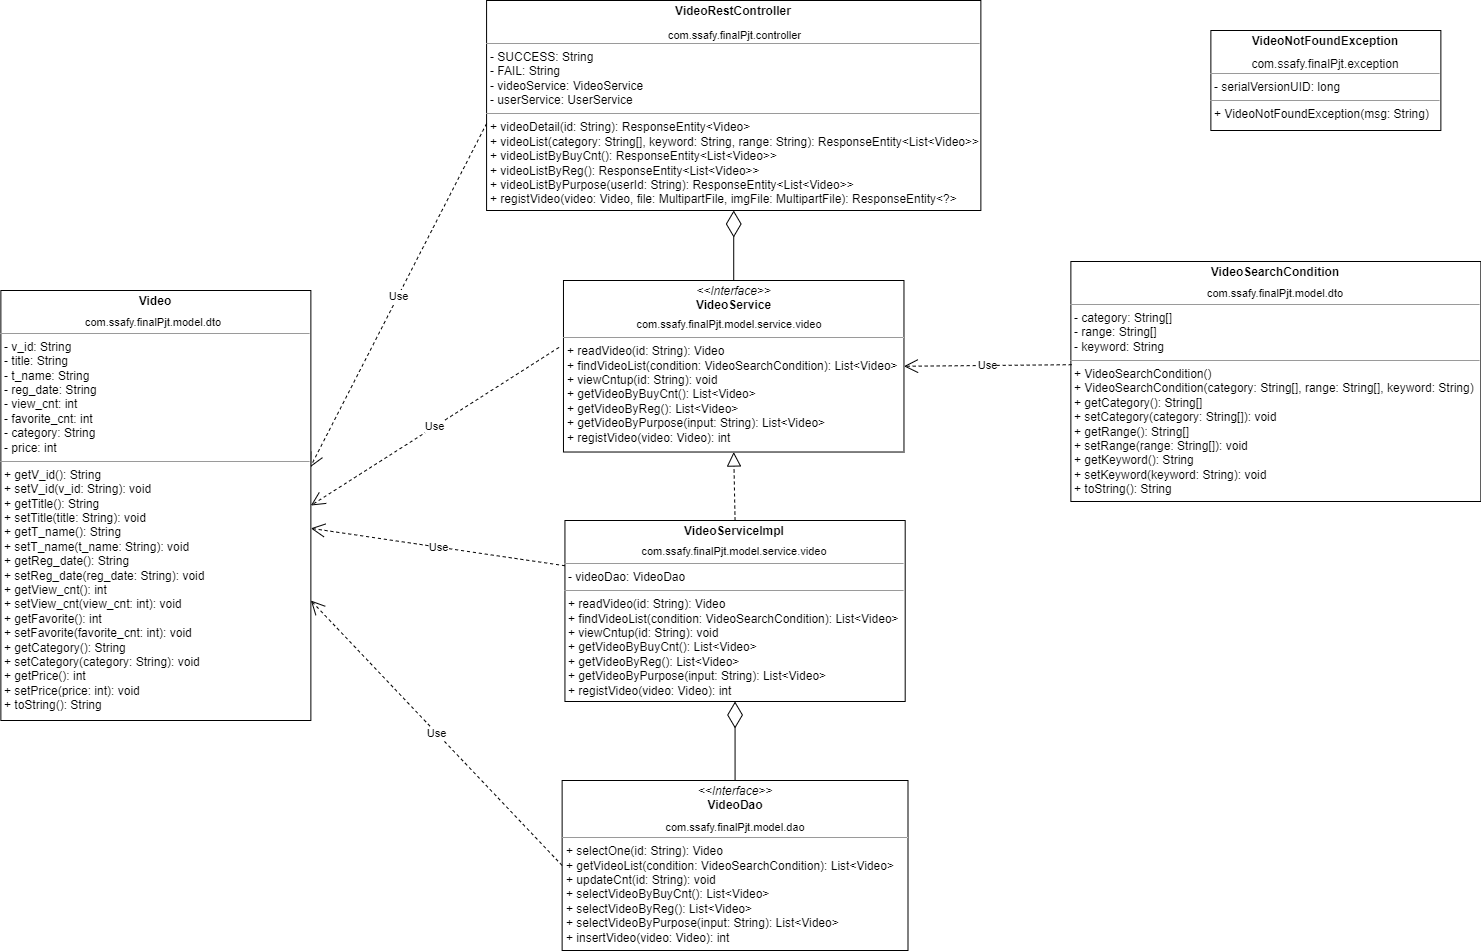

The diagram above was exported from draw.io. Its source (the exported page's mxGraphModel, read from the mxfile embedded in the PNG):
<mxGraphModel dx="7281" dy="8" grid="1" gridSize="10" guides="1" tooltips="1" connect="1" arrows="1" fold="1" page="1" pageScale="1" pageWidth="1169" pageHeight="827" math="0" shadow="0">
  <root>
    <mxCell id="0" />
    <mxCell id="1" parent="0" />
    <mxCell id="2" value="" style="group" vertex="1" connectable="0" parent="1">
      <mxGeometry x="-167.63" y="3330" width="1450" height="950" as="geometry" />
    </mxCell>
    <mxCell id="3" value="&lt;p style=&quot;margin:0px;margin-top:4px;text-align:center;&quot;&gt;&lt;i&gt;&amp;lt;&amp;lt;Interface&amp;gt;&amp;gt;&lt;/i&gt;&lt;br&gt;&lt;b&gt;VideoService&lt;/b&gt;&lt;/p&gt;&lt;p style=&quot;margin:0px;margin-top:4px;text-align:center;&quot;&gt;&lt;b&gt;&lt;br&gt;&lt;/b&gt;&lt;/p&gt;&lt;hr size=&quot;1&quot;&gt;&lt;p style=&quot;margin:0px;margin-left:4px;&quot;&gt;+ readVideo(id: String): Video&lt;/p&gt;&lt;p style=&quot;margin:0px;margin-left:4px;&quot;&gt;+ findVideoList(condition: VideoSearchCondition): List&amp;lt;Video&amp;gt;&lt;/p&gt;&lt;p style=&quot;margin:0px;margin-left:4px;&quot;&gt;+ viewCntup(id: String): void&lt;/p&gt;&lt;p style=&quot;margin:0px;margin-left:4px;&quot;&gt;+ getVideoByBuyCnt(): List&amp;lt;Video&amp;gt;&lt;/p&gt;&lt;p style=&quot;margin:0px;margin-left:4px;&quot;&gt;+ getVideoByReg(): List&amp;lt;Video&amp;gt;&lt;/p&gt;&lt;p style=&quot;margin:0px;margin-left:4px;&quot;&gt;+ getVideoByPurpose(input: String): List&amp;lt;Video&amp;gt;&lt;/p&gt;&lt;p style=&quot;margin:0px;margin-left:4px;&quot;&gt;+ registVideo(video: Video): int&lt;/p&gt;" style="verticalAlign=top;align=left;overflow=fill;fontSize=12;fontFamily=Helvetica;html=1;strokeColor=default;" vertex="1" parent="2">
      <mxGeometry x="532.6" y="280" width="340.5" height="171.52" as="geometry" />
    </mxCell>
    <mxCell id="4" value="" style="group" vertex="1" connectable="0" parent="2">
      <mxGeometry x="579" width="371" height="210" as="geometry" />
    </mxCell>
    <mxCell id="5" value="&lt;p style=&quot;margin:0px;margin-top:4px;text-align:center;&quot;&gt;&lt;b&gt;VideoRestController&lt;/b&gt;&lt;/p&gt;&lt;p style=&quot;margin:0px;margin-top:4px;text-align:center;&quot;&gt;&lt;b&gt;&lt;br&gt;&lt;/b&gt;&lt;/p&gt;&lt;hr size=&quot;1&quot;&gt;&lt;p style=&quot;margin:0px;margin-left:4px;&quot;&gt;&lt;span style=&quot;background-color: initial;&quot;&gt;- SUCCESS: String&lt;/span&gt;&lt;/p&gt;&lt;p style=&quot;margin:0px;margin-left:4px;&quot;&gt;&lt;span style=&quot;background-color: initial;&quot;&gt;- FAIL: String&lt;/span&gt;&lt;/p&gt;&lt;p style=&quot;margin:0px;margin-left:4px;&quot;&gt;&lt;span style=&quot;background-color: initial;&quot;&gt;- videoService: VideoService&lt;/span&gt;&lt;br&gt;&lt;/p&gt;&lt;p style=&quot;margin:0px;margin-left:4px;&quot;&gt;&lt;span style=&quot;background-color: initial;&quot;&gt;- userService: UserService&lt;/span&gt;&lt;/p&gt;&lt;hr size=&quot;1&quot;&gt;&lt;p style=&quot;margin:0px;margin-left:4px;&quot;&gt;+ videoDetail(id: String):&amp;nbsp;ResponseEntity&amp;lt;Video&amp;gt;&lt;/p&gt;&lt;p style=&quot;margin:0px;margin-left:4px;&quot;&gt;+ videoList(category: String[], keyword: String, range: String): ResponseEntity&amp;lt;List&amp;lt;Video&amp;gt;&amp;gt;&lt;/p&gt;&lt;p style=&quot;margin:0px;margin-left:4px;&quot;&gt;+ videoListByBuyCnt(): ResponseEntity&amp;lt;List&amp;lt;Video&amp;gt;&amp;gt;&lt;/p&gt;&lt;p style=&quot;margin:0px;margin-left:4px;&quot;&gt;+ videoListByReg(): ResponseEntity&amp;lt;List&amp;lt;Video&amp;gt;&amp;gt;&lt;/p&gt;&lt;p style=&quot;margin:0px;margin-left:4px;&quot;&gt;+ videoListByPurpose(userId: String): ResponseEntity&amp;lt;List&amp;lt;Video&amp;gt;&amp;gt;&lt;/p&gt;&lt;p style=&quot;margin:0px;margin-left:4px;&quot;&gt;+ registVideo(video: Video, file: MultipartFile, imgFile: MultipartFile): ResponseEntity&amp;lt;?&amp;gt;&lt;/p&gt;" style="verticalAlign=top;align=left;overflow=fill;fontSize=12;fontFamily=Helvetica;html=1;strokeColor=default;" vertex="1" parent="4">
      <mxGeometry x="-123.29" width="494.29" height="210" as="geometry" />
    </mxCell>
    <UserObject label="com.ssafy.finalPjt.controller" link="com.ssafy.finalPjt.controller" id="6">
      <mxCell style="rounded=0;whiteSpace=wrap;html=1;fontSize=11;strokeColor=none;align=center;" vertex="1" parent="4">
        <mxGeometry x="22.8459318679029" y="31.540983606557376" width="204.68965517241384" height="6.56625" as="geometry" />
      </mxCell>
    </UserObject>
    <mxCell id="7" value="" style="group" vertex="1" connectable="0" parent="2">
      <mxGeometry x="634" y="258" width="190" height="132" as="geometry" />
    </mxCell>
    <UserObject label="com.ssafy.finalPjt.model.service.video" link="com.ssafy.finalPjt.controller" id="8">
      <mxCell style="rounded=0;whiteSpace=wrap;html=1;fontSize=11;strokeColor=none;align=center;" vertex="1" parent="7">
        <mxGeometry x="-15" y="57.2" width="160" height="17.6" as="geometry" />
      </mxCell>
    </UserObject>
    <mxCell id="9" value="" style="endArrow=block;dashed=1;endFill=0;endSize=12;html=1;rounded=0;fontSize=11;exitX=0.5;exitY=0;exitDx=0;exitDy=0;entryX=0.5;entryY=1;entryDx=0;entryDy=0;" edge="1" parent="2" source="15" target="3">
      <mxGeometry width="160" relative="1" as="geometry">
        <mxPoint x="569" y="330" as="sourcePoint" />
        <mxPoint x="719" y="260" as="targetPoint" />
      </mxGeometry>
    </mxCell>
    <mxCell id="10" value="" style="endArrow=diamondThin;endFill=0;endSize=24;html=1;rounded=0;fontSize=11;entryX=0.5;entryY=1;entryDx=0;entryDy=0;exitX=0.5;exitY=0;exitDx=0;exitDy=0;" edge="1" parent="2" source="3" target="5">
      <mxGeometry width="160" relative="1" as="geometry">
        <mxPoint x="799" y="170" as="sourcePoint" />
        <mxPoint x="639" y="170" as="targetPoint" />
      </mxGeometry>
    </mxCell>
    <mxCell id="11" value="Use" style="endArrow=open;endSize=12;dashed=1;html=1;rounded=0;fontSize=11;exitX=-0.013;exitY=0.39;exitDx=0;exitDy=0;entryX=1;entryY=0.5;entryDx=0;entryDy=0;exitPerimeter=0;" edge="1" parent="2" source="3" target="19">
      <mxGeometry width="160" relative="1" as="geometry">
        <mxPoint x="819" y="260" as="sourcePoint" />
        <mxPoint x="339.44000000000005" y="376.1199999999999" as="targetPoint" />
      </mxGeometry>
    </mxCell>
    <mxCell id="12" value="Use" style="endArrow=open;endSize=12;dashed=1;html=1;rounded=0;fontSize=11;exitX=0;exitY=0.586;exitDx=0;exitDy=0;entryX=0.998;entryY=0.411;entryDx=0;entryDy=0;entryPerimeter=0;exitPerimeter=0;" edge="1" parent="2" source="5" target="19">
      <mxGeometry width="160" relative="1" as="geometry">
        <mxPoint x="829" y="247.5" as="sourcePoint" />
        <mxPoint x="342.2399999999998" y="352.49" as="targetPoint" />
      </mxGeometry>
    </mxCell>
    <mxCell id="13" value="" style="group" vertex="1" connectable="0" parent="2">
      <mxGeometry x="534.0699999999999" y="520" width="340.25" height="181" as="geometry" />
    </mxCell>
    <mxCell id="14" value="" style="group" vertex="1" connectable="0" parent="13">
      <mxGeometry width="340.25" height="181" as="geometry" />
    </mxCell>
    <mxCell id="15" value="&lt;p style=&quot;margin:0px;margin-top:4px;text-align:center;&quot;&gt;&lt;b&gt;VideoServiceImpl&lt;/b&gt;&lt;br&gt;&lt;/p&gt;&lt;p style=&quot;margin:0px;margin-top:4px;text-align:center;&quot;&gt;&lt;b&gt;&lt;br&gt;&lt;/b&gt;&lt;/p&gt;&lt;hr size=&quot;1&quot;&gt;&lt;p style=&quot;margin:0px;margin-left:4px;&quot;&gt;- videoDao: VideoDao&lt;/p&gt;&lt;hr size=&quot;1&quot;&gt;&lt;p style=&quot;border-color: var(--border-color); margin: 0px 0px 0px 4px;&quot;&gt;+ readVideo(id: String): Video&lt;/p&gt;&lt;p style=&quot;border-color: var(--border-color); margin: 0px 0px 0px 4px;&quot;&gt;+ findVideoList(condition: VideoSearchCondition): List&amp;lt;Video&amp;gt;&lt;/p&gt;&lt;p style=&quot;border-color: var(--border-color); margin: 0px 0px 0px 4px;&quot;&gt;+ viewCntup(id: String): void&lt;/p&gt;&lt;p style=&quot;border-color: var(--border-color); margin: 0px 0px 0px 4px;&quot;&gt;+ getVideoByBuyCnt(): List&amp;lt;Video&amp;gt;&lt;/p&gt;&lt;p style=&quot;border-color: var(--border-color); margin: 0px 0px 0px 4px;&quot;&gt;+ getVideoByReg(): List&amp;lt;Video&amp;gt;&lt;/p&gt;&lt;p style=&quot;border-color: var(--border-color); margin: 0px 0px 0px 4px;&quot;&gt;+ getVideoByPurpose(input: String): List&amp;lt;Video&amp;gt;&lt;/p&gt;&lt;p style=&quot;border-color: var(--border-color); margin: 0px 0px 0px 4px;&quot;&gt;+ registVideo(video: Video): int&lt;/p&gt;" style="verticalAlign=top;align=left;overflow=fill;fontSize=12;fontFamily=Helvetica;html=1;strokeColor=default;" vertex="1" parent="14">
      <mxGeometry width="340.25" height="181" as="geometry" />
    </mxCell>
    <UserObject label="com.ssafy.finalPjt.model.service.video" link="com.ssafy.finalPjt.controller" id="16">
      <mxCell style="rounded=0;whiteSpace=wrap;html=1;fontSize=11;strokeColor=none;align=center;" vertex="1" parent="14">
        <mxGeometry x="72.48035714285713" y="21.436480186480182" width="194.42857142857142" height="18.282828282828277" as="geometry" />
      </mxCell>
    </UserObject>
    <mxCell id="17" value="" style="endArrow=diamondThin;endFill=0;endSize=24;html=1;rounded=0;fontSize=11;exitX=0.5;exitY=0;exitDx=0;exitDy=0;entryX=0.5;entryY=1;entryDx=0;entryDy=0;" edge="1" parent="2" source="27" target="15">
      <mxGeometry width="160" relative="1" as="geometry">
        <mxPoint x="799" y="410" as="sourcePoint" />
        <mxPoint x="719" y="410" as="targetPoint" />
      </mxGeometry>
    </mxCell>
    <mxCell id="18" value="" style="group" vertex="1" connectable="0" parent="2">
      <mxGeometry y="290" width="280" height="430" as="geometry" />
    </mxCell>
    <mxCell id="19" value="&lt;p style=&quot;margin:0px;margin-top:4px;text-align:center;&quot;&gt;&lt;b&gt;Video&lt;/b&gt;&lt;/p&gt;&lt;p style=&quot;margin:0px;margin-top:4px;text-align:center;&quot;&gt;&lt;b&gt;&lt;br&gt;&lt;/b&gt;&lt;/p&gt;&lt;hr size=&quot;1&quot;&gt;&lt;p style=&quot;margin:0px;margin-left:4px;&quot;&gt;&lt;span style=&quot;background-color: initial;&quot;&gt;- v_id: String&lt;/span&gt;&lt;br&gt;&lt;/p&gt;&lt;p style=&quot;margin:0px;margin-left:4px;&quot;&gt;- title: String&lt;/p&gt;&lt;p style=&quot;margin:0px;margin-left:4px;&quot;&gt;- t_name: String&lt;/p&gt;&lt;p style=&quot;margin:0px;margin-left:4px;&quot;&gt;- reg_date: String&lt;/p&gt;&lt;p style=&quot;margin:0px;margin-left:4px;&quot;&gt;- view_cnt: int&lt;/p&gt;&lt;p style=&quot;margin:0px;margin-left:4px;&quot;&gt;- favorite_cnt: int&lt;/p&gt;&lt;p style=&quot;margin:0px;margin-left:4px;&quot;&gt;- category: String&lt;/p&gt;&lt;p style=&quot;margin:0px;margin-left:4px;&quot;&gt;- price: int&lt;/p&gt;&lt;hr size=&quot;1&quot;&gt;&lt;p style=&quot;margin:0px;margin-left:4px;&quot;&gt;&lt;span style=&quot;background-color: initial;&quot;&gt;+ getV_id(): String&lt;/span&gt;&lt;br&gt;&lt;/p&gt;&lt;p style=&quot;margin: 0px 0px 0px 4px;&quot;&gt;+ setV_id(v_id: String): void&lt;/p&gt;&lt;p style=&quot;margin: 0px 0px 0px 4px;&quot;&gt;+ getTitle(): String&lt;/p&gt;&lt;p style=&quot;margin: 0px 0px 0px 4px;&quot;&gt;+ setTitle(title: String): void&lt;/p&gt;&lt;p style=&quot;margin: 0px 0px 0px 4px;&quot;&gt;+ getT_name(): String&lt;/p&gt;&lt;p style=&quot;margin: 0px 0px 0px 4px;&quot;&gt;+ setT_name(t_name: String): void&lt;/p&gt;&lt;p style=&quot;margin: 0px 0px 0px 4px;&quot;&gt;+ getReg_date(): String&lt;/p&gt;&lt;p style=&quot;margin: 0px 0px 0px 4px;&quot;&gt;&lt;span style=&quot;background-color: initial;&quot;&gt;+ setReg_date(reg_date: String): void&lt;/span&gt;&lt;/p&gt;&lt;p style=&quot;margin: 0px 0px 0px 4px;&quot;&gt;+ getView_cnt(): int&lt;/p&gt;&lt;p style=&quot;margin: 0px 0px 0px 4px;&quot;&gt;+ setView_cnt(view_cnt: int): void&lt;/p&gt;&lt;p style=&quot;margin: 0px 0px 0px 4px;&quot;&gt;+ getFavorite(): int&lt;/p&gt;&lt;p style=&quot;margin: 0px 0px 0px 4px;&quot;&gt;+ setFavorite(favorite_cnt: int): void&lt;/p&gt;&lt;p style=&quot;margin: 0px 0px 0px 4px;&quot;&gt;+ getCategory(): String&lt;/p&gt;&lt;p style=&quot;margin: 0px 0px 0px 4px;&quot;&gt;+ setCategory(category: String): void&lt;/p&gt;&lt;p style=&quot;margin: 0px 0px 0px 4px;&quot;&gt;+ getPrice(): int&lt;/p&gt;&lt;p style=&quot;margin: 0px 0px 0px 4px;&quot;&gt;+ setPrice(price: int): void&lt;/p&gt;&lt;p style=&quot;margin: 0px 0px 0px 4px;&quot;&gt;+ toString(): String&lt;/p&gt;&lt;p style=&quot;margin: 0px 0px 0px 4px;&quot;&gt;&lt;br&gt;&lt;/p&gt;" style="verticalAlign=top;align=left;overflow=fill;fontSize=12;fontFamily=Helvetica;html=1;strokeColor=default;" vertex="1" parent="18">
      <mxGeometry x="-30" width="310" height="430" as="geometry" />
    </mxCell>
    <UserObject label="com.ssafy.finalPjt.model.dto" link="com.ssafy.finalPjt.controller" id="20">
      <mxCell style="rounded=0;whiteSpace=wrap;html=1;fontSize=11;strokeColor=none;align=center;" vertex="1" parent="18">
        <mxGeometry x="43" y="21" width="160" height="21.04" as="geometry" />
      </mxCell>
    </UserObject>
    <mxCell id="21" value="Use" style="endArrow=open;endSize=12;dashed=1;html=1;rounded=0;fontSize=11;exitX=0;exitY=0.25;exitDx=0;exitDy=0;" edge="1" parent="2" source="15" target="19">
      <mxGeometry width="160" relative="1" as="geometry">
        <mxPoint x="824.9499999999998" y="536.4000000000001" as="sourcePoint" />
        <mxPoint x="339.44000000000005" y="408.93000000000006" as="targetPoint" />
      </mxGeometry>
    </mxCell>
    <mxCell id="22" value="" style="group" vertex="1" connectable="0" parent="2">
      <mxGeometry x="1040" y="261" width="410" height="240" as="geometry" />
    </mxCell>
    <mxCell id="23" value="&lt;p style=&quot;margin:0px;margin-top:4px;text-align:center;&quot;&gt;&lt;b&gt;VideoSearchCondition&lt;/b&gt;&lt;/p&gt;&lt;p style=&quot;margin:0px;margin-top:4px;text-align:center;&quot;&gt;&lt;b&gt;&lt;br&gt;&lt;/b&gt;&lt;/p&gt;&lt;hr size=&quot;1&quot;&gt;&lt;p style=&quot;margin:0px;margin-left:4px;&quot;&gt;&lt;span style=&quot;background-color: initial;&quot;&gt;- category: String[]&lt;/span&gt;&lt;br&gt;&lt;/p&gt;&lt;p style=&quot;margin:0px;margin-left:4px;&quot;&gt;- range: String[]&lt;/p&gt;&lt;p style=&quot;margin:0px;margin-left:4px;&quot;&gt;- keyword: String&lt;br&gt;&lt;/p&gt;&lt;hr size=&quot;1&quot;&gt;&lt;p style=&quot;margin:0px;margin-left:4px;&quot;&gt;&lt;span style=&quot;background-color: initial;&quot;&gt;+ VideoSearchCondition()&lt;/span&gt;&lt;/p&gt;&lt;p style=&quot;margin:0px;margin-left:4px;&quot;&gt;&lt;span style=&quot;background-color: initial;&quot;&gt;+ VideoSearchCondition(category: String[], range: String[], keyword: String&lt;/span&gt;&lt;span style=&quot;background-color: initial;&quot;&gt;)&lt;/span&gt;&lt;/p&gt;&lt;p style=&quot;margin:0px;margin-left:4px;&quot;&gt;&lt;span style=&quot;background-color: initial;&quot;&gt;+ getCategory(): String[]&lt;/span&gt;&lt;br&gt;&lt;/p&gt;&lt;p style=&quot;margin: 0px 0px 0px 4px;&quot;&gt;+ setCategory(category: String[]): void&lt;/p&gt;&lt;p style=&quot;margin: 0px 0px 0px 4px;&quot;&gt;+ getRange(): String[]&lt;/p&gt;&lt;p style=&quot;margin: 0px 0px 0px 4px;&quot;&gt;+ setRange(range: String[]): void&lt;/p&gt;&lt;p style=&quot;margin: 0px 0px 0px 4px;&quot;&gt;+ getKeyword(): String&lt;/p&gt;&lt;p style=&quot;margin: 0px 0px 0px 4px;&quot;&gt;+ setKeyword(keyword: String): void&lt;/p&gt;&lt;p style=&quot;margin: 0px 0px 0px 4px;&quot;&gt;+ toString(): String&lt;/p&gt;" style="verticalAlign=top;align=left;overflow=fill;fontSize=12;fontFamily=Helvetica;html=1;strokeColor=default;" vertex="1" parent="22">
      <mxGeometry width="410" height="240" as="geometry" />
    </mxCell>
    <UserObject label="com.ssafy.finalPjt.model.dto" link="com.ssafy.finalPjt.controller" id="24">
      <mxCell style="rounded=0;whiteSpace=wrap;html=1;fontSize=11;strokeColor=none;align=center;" vertex="1" parent="22">
        <mxGeometry x="125" y="21" width="160" height="21.04" as="geometry" />
      </mxCell>
    </UserObject>
    <mxCell id="25" value="Use" style="endArrow=open;endSize=12;dashed=1;html=1;rounded=0;fontSize=11;exitX=0.002;exitY=0.43;exitDx=0;exitDy=0;entryX=1;entryY=0.5;entryDx=0;entryDy=0;exitPerimeter=0;" edge="1" parent="2" source="23" target="3">
      <mxGeometry width="160" relative="1" as="geometry">
        <mxPoint x="1110" y="324.9200000000001" as="sourcePoint" />
        <mxPoint x="910" y="325.73199999999997" as="targetPoint" />
      </mxGeometry>
    </mxCell>
    <mxCell id="26" value="" style="group" vertex="1" connectable="0" parent="2">
      <mxGeometry x="531.26" y="780" width="345.87" height="170" as="geometry" />
    </mxCell>
    <mxCell id="27" value="&lt;p style=&quot;margin:0px;margin-top:4px;text-align:center;&quot;&gt;&lt;i&gt;&amp;lt;&amp;lt;Interface&amp;gt;&amp;gt;&lt;/i&gt;&lt;br&gt;&lt;b&gt;VideoDao&lt;/b&gt;&lt;/p&gt;&lt;p style=&quot;margin:0px;margin-top:4px;text-align:center;&quot;&gt;&lt;b&gt;&lt;br&gt;&lt;/b&gt;&lt;/p&gt;&lt;hr size=&quot;1&quot;&gt;&lt;p style=&quot;margin:0px;margin-left:4px;&quot;&gt;+ selectOne(id: String): Video&lt;/p&gt;&lt;p style=&quot;margin:0px;margin-left:4px;&quot;&gt;+ getVideoList(condition: VideoSearchCondition): List&amp;lt;Video&amp;gt;&lt;/p&gt;&lt;p style=&quot;margin:0px;margin-left:4px;&quot;&gt;+ updateCnt(id: String): void&lt;/p&gt;&lt;p style=&quot;margin:0px;margin-left:4px;&quot;&gt;+ selectVideoByBuyCnt(): List&amp;lt;Video&amp;gt;&lt;/p&gt;&lt;p style=&quot;margin:0px;margin-left:4px;&quot;&gt;+ selectVideoByReg(): List&amp;lt;Video&amp;gt;&lt;/p&gt;&lt;p style=&quot;margin:0px;margin-left:4px;&quot;&gt;+ selectVideoByPurpose(input: String): List&amp;lt;Video&amp;gt;&lt;/p&gt;&lt;p style=&quot;margin:0px;margin-left:4px;&quot;&gt;+ insertVideo(video: Video): int&lt;/p&gt;" style="verticalAlign=top;align=left;overflow=fill;fontSize=12;fontFamily=Helvetica;html=1;strokeColor=default;" vertex="1" parent="26">
      <mxGeometry width="345.87" height="170" as="geometry" />
    </mxCell>
    <UserObject label="com.ssafy.finalPjt.model.dao" link="com.ssafy.finalPjt.controller" id="28">
      <mxCell style="rounded=0;whiteSpace=wrap;html=1;fontSize=11;strokeColor=none;align=center;" vertex="1" parent="26">
        <mxGeometry x="71.02118784530387" y="38.307692307692314" width="203.82762430939226" height="17.28769230769231" as="geometry" />
      </mxCell>
    </UserObject>
    <mxCell id="29" value="Use" style="endArrow=open;endSize=12;dashed=1;html=1;rounded=0;fontSize=11;entryX=1;entryY=0.721;entryDx=0;entryDy=0;entryPerimeter=0;exitX=0;exitY=0.5;exitDx=0;exitDy=0;" edge="1" parent="2" source="27" target="19">
      <mxGeometry width="160" relative="1" as="geometry">
        <mxPoint x="809" y="530" as="sourcePoint" />
        <mxPoint x="342.52" y="440.21000000000004" as="targetPoint" />
      </mxGeometry>
    </mxCell>
    <mxCell id="30" value="" style="group" vertex="1" connectable="0" parent="2">
      <mxGeometry x="1180" y="30" width="230" height="100" as="geometry" />
    </mxCell>
    <mxCell id="31" value="&lt;p style=&quot;margin:0px;margin-top:4px;text-align:center;&quot;&gt;&lt;b style=&quot;border-color: var(--border-color);&quot;&gt;VideoNotFoundException&lt;/b&gt;&lt;br&gt;&lt;/p&gt;&lt;p style=&quot;margin:0px;margin-top:4px;text-align:center;&quot;&gt;&lt;b style=&quot;border-color: var(--border-color);&quot;&gt;&lt;br&gt;&lt;/b&gt;&lt;/p&gt;&lt;hr size=&quot;1&quot;&gt;&lt;p style=&quot;margin:0px;margin-left:4px;&quot;&gt;- serialVersionUID: long&lt;/p&gt;&lt;hr size=&quot;1&quot;&gt;&lt;p style=&quot;margin:0px;margin-left:4px;&quot;&gt;+ VideoNotFoundException(msg: String)&lt;/p&gt;" style="verticalAlign=top;align=left;overflow=fill;fontSize=12;fontFamily=Helvetica;html=1;" vertex="1" parent="30">
      <mxGeometry width="230" height="100" as="geometry" />
    </mxCell>
    <mxCell id="32" value="com.ssafy.finalPjt.exception" style="text;html=1;strokeColor=none;fillColor=none;align=center;verticalAlign=middle;whiteSpace=wrap;rounded=0;" vertex="1" parent="30">
      <mxGeometry x="85" y="25" width="60" height="17" as="geometry" />
    </mxCell>
  </root>
</mxGraphModel>